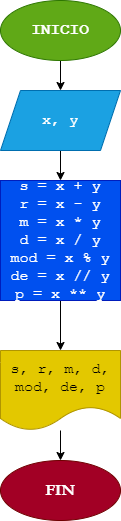

The diagram above was exported from draw.io. Its source (the exported page's mxGraphModel, read from the mxfile embedded in the PNG):
<mxGraphModel dx="714" dy="503" grid="1" gridSize="10" guides="1" tooltips="1" connect="1" arrows="1" fold="1" page="1" pageScale="1" pageWidth="827" pageHeight="1169" math="0" shadow="0">
  <root>
    <mxCell id="0" />
    <mxCell id="1" parent="0" />
    <mxCell id="4" value="" style="edgeStyle=none;html=1;fontFamily=Courier New;fontSize=15;" edge="1" parent="1" source="2" target="3">
      <mxGeometry relative="1" as="geometry" />
    </mxCell>
    <mxCell id="2" value="INICIO" style="ellipse;whiteSpace=wrap;html=1;fillColor=#60a917;fontColor=#ffffff;strokeColor=#2D7600;fontFamily=Courier New;fontSize=16;fontStyle=1" vertex="1" parent="1">
      <mxGeometry x="340" width="120" height="60" as="geometry" />
    </mxCell>
    <mxCell id="6" value="" style="edgeStyle=none;html=1;fontFamily=Courier New;fontSize=15;" edge="1" parent="1" source="3" target="5">
      <mxGeometry relative="1" as="geometry" />
    </mxCell>
    <mxCell id="3" value="x, y" style="shape=parallelogram;perimeter=parallelogramPerimeter;whiteSpace=wrap;html=1;fixedSize=1;fillColor=#1ba1e2;fontColor=#ffffff;strokeColor=#006EAF;fontFamily=Courier New;fontSize=15;" vertex="1" parent="1">
      <mxGeometry x="340" y="90" width="120" height="60" as="geometry" />
    </mxCell>
    <mxCell id="8" value="" style="edgeStyle=none;html=1;fontFamily=Courier New;fontSize=15;" edge="1" parent="1" source="5" target="7">
      <mxGeometry relative="1" as="geometry" />
    </mxCell>
    <mxCell id="5" value="s = x + y&lt;br style=&quot;font-size: 15px;&quot;&gt;r = x - y&lt;br style=&quot;font-size: 15px;&quot;&gt;m = x * y&lt;br style=&quot;font-size: 15px;&quot;&gt;d = x / y&lt;br style=&quot;font-size: 15px;&quot;&gt;mod = x % y&lt;br style=&quot;font-size: 15px;&quot;&gt;de = x // y&lt;br style=&quot;font-size: 15px;&quot;&gt;p = x ** y" style="whiteSpace=wrap;html=1;fillColor=#0050ef;fontColor=#ffffff;strokeColor=#001DBC;fontFamily=Courier New;fontSize=15;" vertex="1" parent="1">
      <mxGeometry x="340" y="180" width="120" height="120" as="geometry" />
    </mxCell>
    <mxCell id="10" style="edgeStyle=none;html=1;entryX=0.5;entryY=0;entryDx=0;entryDy=0;fontFamily=Courier New;fontSize=15;" edge="1" parent="1" source="7" target="9">
      <mxGeometry relative="1" as="geometry" />
    </mxCell>
    <mxCell id="7" value="s, r, m, d, mod, de, p" style="shape=document;whiteSpace=wrap;html=1;boundedLbl=1;fillColor=#e3c800;fontColor=#000000;strokeColor=#B09500;fontFamily=Courier New;fontSize=15;" vertex="1" parent="1">
      <mxGeometry x="340" y="350" width="120" height="80" as="geometry" />
    </mxCell>
    <mxCell id="9" value="FIN" style="ellipse;whiteSpace=wrap;html=1;fillColor=#a20025;fontColor=#ffffff;strokeColor=#6F0000;fontFamily=Garamond;fontSize=16;fontStyle=1" vertex="1" parent="1">
      <mxGeometry x="340" y="460" width="120" height="60" as="geometry" />
    </mxCell>
  </root>
</mxGraphModel>